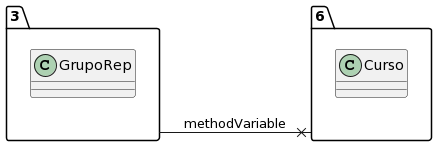

The diagram above was rendered by PlantUML. Its source (embedded in the PNG):
@startuml
allow_mixing
left to right direction
package "3"{
class GrupoRep

}
package "6"{
class Curso

}
"3" --x "6":methodVariable
@enduml